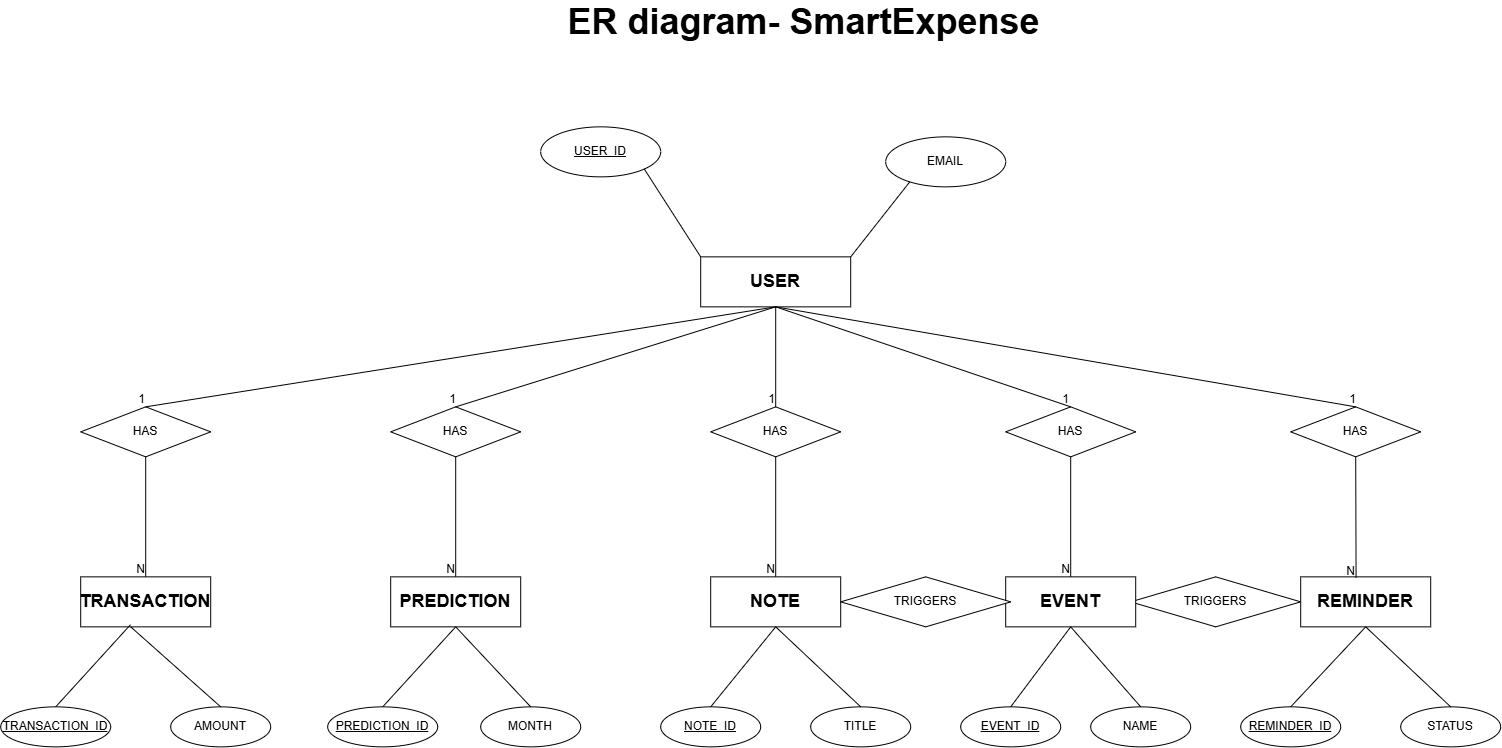

The diagram above was exported from draw.io. Its source (the exported page's mxGraphModel, read from the mxfile embedded in the PNG):
<mxGraphModel dx="2258" dy="1025" grid="0" gridSize="10" guides="1" tooltips="1" connect="1" arrows="1" fold="1" page="0" pageScale="1" pageWidth="850" pageHeight="1100" math="0" shadow="0">
  <root>
    <mxCell id="0" />
    <mxCell id="1" parent="0" />
    <mxCell id="5BzGlYVW8phXcY0KFUSt-43" parent="1" style="whiteSpace=wrap;html=1;align=center;" value="&lt;b&gt;&lt;font style=&quot;font-size: 18px;&quot;&gt;USER&lt;/font&gt;&lt;/b&gt;" vertex="1">
      <mxGeometry height="50" width="150" x="530" y="300" as="geometry" />
    </mxCell>
    <mxCell id="5BzGlYVW8phXcY0KFUSt-46" parent="1" style="shape=rhombus;perimeter=rhombusPerimeter;whiteSpace=wrap;html=1;align=center;" value="HAS" vertex="1">
      <mxGeometry height="50" width="130" x="-90" y="450" as="geometry" />
    </mxCell>
    <mxCell id="5BzGlYVW8phXcY0KFUSt-47" parent="1" style="shape=rhombus;perimeter=rhombusPerimeter;whiteSpace=wrap;html=1;align=center;" value="HAS" vertex="1">
      <mxGeometry height="50" width="130" x="220" y="450" as="geometry" />
    </mxCell>
    <mxCell id="5BzGlYVW8phXcY0KFUSt-48" parent="1" style="shape=rhombus;perimeter=rhombusPerimeter;whiteSpace=wrap;html=1;align=center;" value="HAS" vertex="1">
      <mxGeometry height="50" width="130" x="540" y="450" as="geometry" />
    </mxCell>
    <mxCell id="5BzGlYVW8phXcY0KFUSt-49" parent="1" style="shape=rhombus;perimeter=rhombusPerimeter;whiteSpace=wrap;html=1;align=center;" value="HAS" vertex="1">
      <mxGeometry height="50" width="130" x="835" y="450" as="geometry" />
    </mxCell>
    <mxCell id="5BzGlYVW8phXcY0KFUSt-50" parent="1" style="shape=rhombus;perimeter=rhombusPerimeter;whiteSpace=wrap;html=1;align=center;" value="TRIGGERS" vertex="1">
      <mxGeometry height="50" width="170" x="960" y="620" as="geometry" />
    </mxCell>
    <mxCell id="5BzGlYVW8phXcY0KFUSt-51" parent="1" style="whiteSpace=wrap;html=1;align=center;" value="&lt;span style=&quot;font-size: 18px;&quot;&gt;&lt;b&gt;TRANSACTION&lt;/b&gt;&lt;/span&gt;" vertex="1">
      <mxGeometry height="50" width="130" x="-90" y="620" as="geometry" />
    </mxCell>
    <mxCell id="5BzGlYVW8phXcY0KFUSt-52" parent="1" style="whiteSpace=wrap;html=1;align=center;" value="&lt;span style=&quot;font-size: 18px;&quot;&gt;&lt;b&gt;REMINDER&lt;/b&gt;&lt;/span&gt;" vertex="1">
      <mxGeometry height="50" width="130" x="1130" y="620" as="geometry" />
    </mxCell>
    <mxCell id="5BzGlYVW8phXcY0KFUSt-53" parent="1" style="whiteSpace=wrap;html=1;align=center;" value="&lt;span style=&quot;font-size: 18px;&quot;&gt;&lt;b&gt;EVENT&lt;/b&gt;&lt;/span&gt;" vertex="1">
      <mxGeometry height="50" width="130" x="835" y="620" as="geometry" />
    </mxCell>
    <mxCell id="5BzGlYVW8phXcY0KFUSt-54" parent="1" style="whiteSpace=wrap;html=1;align=center;" value="&lt;span style=&quot;font-size: 18px;&quot;&gt;&lt;b&gt;PREDICTION&lt;/b&gt;&lt;/span&gt;" vertex="1">
      <mxGeometry height="50" width="130" x="220" y="620" as="geometry" />
    </mxCell>
    <mxCell id="5BzGlYVW8phXcY0KFUSt-55" parent="1" style="whiteSpace=wrap;html=1;align=center;" value="&lt;span style=&quot;font-size: 18px;&quot;&gt;&lt;b&gt;NOTE&lt;/b&gt;&lt;/span&gt;" vertex="1">
      <mxGeometry height="50" width="130" x="540" y="620" as="geometry" />
    </mxCell>
    <mxCell id="5BzGlYVW8phXcY0KFUSt-56" parent="1" style="ellipse;whiteSpace=wrap;html=1;align=center;fontStyle=4;" value="TRANSACTION_ID" vertex="1">
      <mxGeometry height="40" width="110" x="-170" y="750" as="geometry" />
    </mxCell>
    <mxCell id="5BzGlYVW8phXcY0KFUSt-57" parent="1" style="ellipse;whiteSpace=wrap;html=1;align=center;fontStyle=4;" value="PREDICTION_ID" vertex="1">
      <mxGeometry height="40" width="110" x="157" y="750" as="geometry" />
    </mxCell>
    <mxCell id="5BzGlYVW8phXcY0KFUSt-60" parent="1" style="ellipse;whiteSpace=wrap;html=1;align=center;" value="AMOUNT" vertex="1">
      <mxGeometry height="40" width="100" y="750" as="geometry" />
    </mxCell>
    <mxCell id="5BzGlYVW8phXcY0KFUSt-61" parent="1" style="ellipse;whiteSpace=wrap;html=1;align=center;" value="MONTH" vertex="1">
      <mxGeometry height="40" width="100" x="310" y="750" as="geometry" />
    </mxCell>
    <mxCell id="5BzGlYVW8phXcY0KFUSt-63" parent="1" style="ellipse;whiteSpace=wrap;html=1;align=center;" value="TITLE" vertex="1">
      <mxGeometry height="40" width="100" x="640" y="750" as="geometry" />
    </mxCell>
    <mxCell id="5BzGlYVW8phXcY0KFUSt-64" parent="1" style="ellipse;whiteSpace=wrap;html=1;align=center;" value="NAME" vertex="1">
      <mxGeometry height="40" width="100" x="920" y="750" as="geometry" />
    </mxCell>
    <mxCell id="5BzGlYVW8phXcY0KFUSt-66" parent="1" style="ellipse;whiteSpace=wrap;html=1;align=center;" value="STATUS" vertex="1">
      <mxGeometry height="40" width="100" x="1230" y="750" as="geometry" />
    </mxCell>
    <mxCell id="5BzGlYVW8phXcY0KFUSt-68" parent="1" style="ellipse;whiteSpace=wrap;html=1;align=center;fontStyle=4;" value="USER_ID" vertex="1">
      <mxGeometry height="50" width="120" x="370" y="170" as="geometry" />
    </mxCell>
    <mxCell id="5BzGlYVW8phXcY0KFUSt-69" parent="1" style="ellipse;whiteSpace=wrap;html=1;align=center;" value="EMAIL" vertex="1">
      <mxGeometry height="50" width="120" x="715" y="180" as="geometry" />
    </mxCell>
    <mxCell id="5BzGlYVW8phXcY0KFUSt-71" parent="1" style="shape=rhombus;perimeter=rhombusPerimeter;whiteSpace=wrap;html=1;align=center;" value="TRIGGERS" vertex="1">
      <mxGeometry height="50" width="170" x="670" y="620" as="geometry" />
    </mxCell>
    <mxCell id="5BzGlYVW8phXcY0KFUSt-72" parent="1" style="shape=rhombus;perimeter=rhombusPerimeter;whiteSpace=wrap;html=1;align=center;" value="HAS" vertex="1">
      <mxGeometry height="50" width="130" x="1120" y="450" as="geometry" />
    </mxCell>
    <mxCell id="5BzGlYVW8phXcY0KFUSt-73" parent="1" style="ellipse;whiteSpace=wrap;html=1;align=center;fontStyle=4;" value="NOTE_ID" vertex="1">
      <mxGeometry height="40" width="100" x="490" y="750" as="geometry" />
    </mxCell>
    <mxCell id="5BzGlYVW8phXcY0KFUSt-74" parent="1" style="ellipse;whiteSpace=wrap;html=1;align=center;fontStyle=4;" value="EVENT_ID" vertex="1">
      <mxGeometry height="40" width="100" x="790" y="750" as="geometry" />
    </mxCell>
    <mxCell id="5BzGlYVW8phXcY0KFUSt-76" parent="1" style="ellipse;whiteSpace=wrap;html=1;align=center;fontStyle=4;" value="REMINDER_ID" vertex="1">
      <mxGeometry height="40" width="100" x="1070" y="750" as="geometry" />
    </mxCell>
    <mxCell id="5BzGlYVW8phXcY0KFUSt-77" edge="1" parent="1" source="5BzGlYVW8phXcY0KFUSt-43" style="endArrow=none;html=1;rounded=0;exitX=0.5;exitY=1;exitDx=0;exitDy=0;entryX=0.5;entryY=0;entryDx=0;entryDy=0;" target="5BzGlYVW8phXcY0KFUSt-48" value="">
      <mxGeometry relative="1" as="geometry">
        <mxPoint x="510" y="470" as="sourcePoint" />
        <mxPoint x="670" y="470" as="targetPoint" />
      </mxGeometry>
    </mxCell>
    <mxCell id="5BzGlYVW8phXcY0KFUSt-78" connectable="0" parent="5BzGlYVW8phXcY0KFUSt-77" style="resizable=0;html=1;whiteSpace=wrap;align=right;verticalAlign=bottom;" value="1" vertex="1">
      <mxGeometry relative="1" x="1" as="geometry" />
    </mxCell>
    <mxCell id="5BzGlYVW8phXcY0KFUSt-80" edge="1" parent="1" source="5BzGlYVW8phXcY0KFUSt-43" style="endArrow=none;html=1;rounded=0;entryX=0.5;entryY=0;entryDx=0;entryDy=0;exitX=0.5;exitY=1;exitDx=0;exitDy=0;" target="5BzGlYVW8phXcY0KFUSt-47" value="">
      <mxGeometry relative="1" as="geometry">
        <Array as="points" />
        <mxPoint x="270" y="360" as="sourcePoint" />
        <mxPoint x="600" y="370" as="targetPoint" />
      </mxGeometry>
    </mxCell>
    <mxCell id="5BzGlYVW8phXcY0KFUSt-81" connectable="0" parent="5BzGlYVW8phXcY0KFUSt-80" style="resizable=0;html=1;whiteSpace=wrap;align=right;verticalAlign=bottom;" value="1" vertex="1">
      <mxGeometry relative="1" x="1" as="geometry" />
    </mxCell>
    <mxCell id="5BzGlYVW8phXcY0KFUSt-82" edge="1" parent="1" source="5BzGlYVW8phXcY0KFUSt-43" style="endArrow=none;html=1;rounded=0;exitX=0.5;exitY=1;exitDx=0;exitDy=0;entryX=0.5;entryY=0;entryDx=0;entryDy=0;" target="5BzGlYVW8phXcY0KFUSt-49" value="">
      <mxGeometry relative="1" as="geometry">
        <mxPoint x="700" y="410" as="sourcePoint" />
        <mxPoint x="860" y="410" as="targetPoint" />
      </mxGeometry>
    </mxCell>
    <mxCell id="5BzGlYVW8phXcY0KFUSt-83" connectable="0" parent="5BzGlYVW8phXcY0KFUSt-82" style="resizable=0;html=1;whiteSpace=wrap;align=right;verticalAlign=bottom;" value="1" vertex="1">
      <mxGeometry relative="1" x="1" as="geometry" />
    </mxCell>
    <mxCell id="5BzGlYVW8phXcY0KFUSt-84" edge="1" parent="1" source="5BzGlYVW8phXcY0KFUSt-43" style="endArrow=none;html=1;rounded=0;entryX=0.5;entryY=0;entryDx=0;entryDy=0;exitX=0.5;exitY=1;exitDx=0;exitDy=0;" target="5BzGlYVW8phXcY0KFUSt-72" value="">
      <mxGeometry relative="1" as="geometry">
        <mxPoint x="750" y="360" as="sourcePoint" />
        <mxPoint x="910" y="360" as="targetPoint" />
      </mxGeometry>
    </mxCell>
    <mxCell id="5BzGlYVW8phXcY0KFUSt-85" connectable="0" parent="5BzGlYVW8phXcY0KFUSt-84" style="resizable=0;html=1;whiteSpace=wrap;align=right;verticalAlign=bottom;" value="1" vertex="1">
      <mxGeometry relative="1" x="1" as="geometry" />
    </mxCell>
    <mxCell id="5BzGlYVW8phXcY0KFUSt-86" edge="1" parent="1" source="5BzGlYVW8phXcY0KFUSt-43" style="endArrow=none;html=1;rounded=0;entryX=0.5;entryY=0;entryDx=0;entryDy=0;exitX=0.5;exitY=1;exitDx=0;exitDy=0;" target="5BzGlYVW8phXcY0KFUSt-46" value="">
      <mxGeometry relative="1" as="geometry">
        <mxPoint x="220" y="330" as="sourcePoint" />
        <mxPoint x="380" y="330" as="targetPoint" />
      </mxGeometry>
    </mxCell>
    <mxCell id="5BzGlYVW8phXcY0KFUSt-87" connectable="0" parent="5BzGlYVW8phXcY0KFUSt-86" style="resizable=0;html=1;whiteSpace=wrap;align=right;verticalAlign=bottom;" value="1" vertex="1">
      <mxGeometry relative="1" x="1" as="geometry" />
    </mxCell>
    <mxCell id="5BzGlYVW8phXcY0KFUSt-88" edge="1" parent="1" source="5BzGlYVW8phXcY0KFUSt-48" style="endArrow=none;html=1;rounded=0;entryX=0.5;entryY=0;entryDx=0;entryDy=0;exitX=0.5;exitY=1;exitDx=0;exitDy=0;" target="5BzGlYVW8phXcY0KFUSt-55" value="">
      <mxGeometry relative="1" as="geometry">
        <mxPoint x="490" y="470" as="sourcePoint" />
        <mxPoint x="650" y="470" as="targetPoint" />
      </mxGeometry>
    </mxCell>
    <mxCell id="5BzGlYVW8phXcY0KFUSt-89" connectable="0" parent="5BzGlYVW8phXcY0KFUSt-88" style="resizable=0;html=1;whiteSpace=wrap;align=right;verticalAlign=bottom;" value="N" vertex="1">
      <mxGeometry relative="1" x="1" as="geometry" />
    </mxCell>
    <mxCell id="5BzGlYVW8phXcY0KFUSt-90" edge="1" parent="1" source="5BzGlYVW8phXcY0KFUSt-47" style="endArrow=none;html=1;rounded=0;entryX=0.5;entryY=0;entryDx=0;entryDy=0;exitX=0.5;exitY=1;exitDx=0;exitDy=0;" target="5BzGlYVW8phXcY0KFUSt-54" value="">
      <mxGeometry relative="1" as="geometry">
        <mxPoint x="260" y="530" as="sourcePoint" />
        <mxPoint x="420" y="530" as="targetPoint" />
      </mxGeometry>
    </mxCell>
    <mxCell id="5BzGlYVW8phXcY0KFUSt-91" connectable="0" parent="5BzGlYVW8phXcY0KFUSt-90" style="resizable=0;html=1;whiteSpace=wrap;align=right;verticalAlign=bottom;" value="N" vertex="1">
      <mxGeometry relative="1" x="1" as="geometry" />
    </mxCell>
    <mxCell id="5BzGlYVW8phXcY0KFUSt-92" edge="1" parent="1" source="5BzGlYVW8phXcY0KFUSt-46" style="endArrow=none;html=1;rounded=0;exitX=0.5;exitY=1;exitDx=0;exitDy=0;entryX=0.5;entryY=0;entryDx=0;entryDy=0;" target="5BzGlYVW8phXcY0KFUSt-51" value="">
      <mxGeometry relative="1" as="geometry">
        <mxPoint x="490" y="470" as="sourcePoint" />
        <mxPoint x="650" y="470" as="targetPoint" />
      </mxGeometry>
    </mxCell>
    <mxCell id="5BzGlYVW8phXcY0KFUSt-93" connectable="0" parent="5BzGlYVW8phXcY0KFUSt-92" style="resizable=0;html=1;whiteSpace=wrap;align=right;verticalAlign=bottom;" value="N" vertex="1">
      <mxGeometry relative="1" x="1" as="geometry" />
    </mxCell>
    <mxCell id="5BzGlYVW8phXcY0KFUSt-94" edge="1" parent="1" source="5BzGlYVW8phXcY0KFUSt-49" style="endArrow=none;html=1;rounded=0;entryX=0.5;entryY=0;entryDx=0;entryDy=0;exitX=0.5;exitY=1;exitDx=0;exitDy=0;" target="5BzGlYVW8phXcY0KFUSt-53" value="">
      <mxGeometry relative="1" as="geometry">
        <mxPoint x="600" y="470" as="sourcePoint" />
        <mxPoint x="760" y="470" as="targetPoint" />
      </mxGeometry>
    </mxCell>
    <mxCell id="5BzGlYVW8phXcY0KFUSt-95" connectable="0" parent="5BzGlYVW8phXcY0KFUSt-94" style="resizable=0;html=1;whiteSpace=wrap;align=right;verticalAlign=bottom;" value="N" vertex="1">
      <mxGeometry relative="1" x="1" as="geometry" />
    </mxCell>
    <mxCell id="5BzGlYVW8phXcY0KFUSt-96" edge="1" parent="1" source="5BzGlYVW8phXcY0KFUSt-72" style="endArrow=none;html=1;rounded=0;entryX=0.426;entryY=0.019;entryDx=0;entryDy=0;entryPerimeter=0;exitX=0.5;exitY=1;exitDx=0;exitDy=0;" target="5BzGlYVW8phXcY0KFUSt-52" value="">
      <mxGeometry relative="1" as="geometry">
        <mxPoint x="1010" y="580" as="sourcePoint" />
        <mxPoint x="1170" y="580" as="targetPoint" />
      </mxGeometry>
    </mxCell>
    <mxCell id="5BzGlYVW8phXcY0KFUSt-97" connectable="0" parent="5BzGlYVW8phXcY0KFUSt-96" style="resizable=0;html=1;whiteSpace=wrap;align=right;verticalAlign=bottom;" value="N" vertex="1">
      <mxGeometry relative="1" x="1" as="geometry" />
    </mxCell>
    <mxCell id="5BzGlYVW8phXcY0KFUSt-98" edge="1" parent="1" source="5BzGlYVW8phXcY0KFUSt-68" style="endArrow=none;html=1;rounded=0;exitX=1;exitY=1;exitDx=0;exitDy=0;entryX=0;entryY=0;entryDx=0;entryDy=0;" target="5BzGlYVW8phXcY0KFUSt-43" value="">
      <mxGeometry relative="1" as="geometry">
        <mxPoint x="480" y="470" as="sourcePoint" />
        <mxPoint x="640" y="470" as="targetPoint" />
      </mxGeometry>
    </mxCell>
    <mxCell id="5BzGlYVW8phXcY0KFUSt-100" edge="1" parent="1" source="5BzGlYVW8phXcY0KFUSt-56" style="endArrow=none;html=1;rounded=0;exitX=0.5;exitY=0;exitDx=0;exitDy=0;entryX=0.383;entryY=0.957;entryDx=0;entryDy=0;entryPerimeter=0;" target="5BzGlYVW8phXcY0KFUSt-51" value="">
      <mxGeometry relative="1" as="geometry">
        <mxPoint x="410" y="470" as="sourcePoint" />
        <mxPoint x="570" y="470" as="targetPoint" />
      </mxGeometry>
    </mxCell>
    <mxCell id="5BzGlYVW8phXcY0KFUSt-101" edge="1" parent="1" style="endArrow=none;html=1;rounded=0;entryX=0.5;entryY=0;entryDx=0;entryDy=0;" target="5BzGlYVW8phXcY0KFUSt-60" value="">
      <mxGeometry relative="1" as="geometry">
        <mxPoint x="-40" y="670" as="sourcePoint" />
        <mxPoint x="130" y="690" as="targetPoint" />
      </mxGeometry>
    </mxCell>
    <mxCell id="5BzGlYVW8phXcY0KFUSt-102" edge="1" parent="1" source="5BzGlYVW8phXcY0KFUSt-57" style="endArrow=none;html=1;rounded=0;entryX=0.5;entryY=1;entryDx=0;entryDy=0;exitX=0.5;exitY=0;exitDx=0;exitDy=0;" target="5BzGlYVW8phXcY0KFUSt-54" value="">
      <mxGeometry relative="1" as="geometry">
        <mxPoint x="130" y="700" as="sourcePoint" />
        <mxPoint x="290" y="700" as="targetPoint" />
      </mxGeometry>
    </mxCell>
    <mxCell id="5BzGlYVW8phXcY0KFUSt-103" edge="1" parent="1" source="5BzGlYVW8phXcY0KFUSt-54" style="endArrow=none;html=1;rounded=0;exitX=0.5;exitY=1;exitDx=0;exitDy=0;entryX=0.5;entryY=0;entryDx=0;entryDy=0;" target="5BzGlYVW8phXcY0KFUSt-61" value="">
      <mxGeometry relative="1" as="geometry">
        <mxPoint x="280" y="710" as="sourcePoint" />
        <mxPoint x="440" y="710" as="targetPoint" />
      </mxGeometry>
    </mxCell>
    <mxCell id="5BzGlYVW8phXcY0KFUSt-104" edge="1" parent="1" source="5BzGlYVW8phXcY0KFUSt-73" style="endArrow=none;html=1;rounded=0;exitX=0.5;exitY=0;exitDx=0;exitDy=0;entryX=0.5;entryY=1;entryDx=0;entryDy=0;" target="5BzGlYVW8phXcY0KFUSt-55" value="">
      <mxGeometry relative="1" as="geometry">
        <mxPoint x="560" y="700" as="sourcePoint" />
        <mxPoint x="720" y="700" as="targetPoint" />
      </mxGeometry>
    </mxCell>
    <mxCell id="5BzGlYVW8phXcY0KFUSt-105" edge="1" parent="1" source="5BzGlYVW8phXcY0KFUSt-55" style="endArrow=none;html=1;rounded=0;exitX=0.5;exitY=1;exitDx=0;exitDy=0;entryX=0.5;entryY=0;entryDx=0;entryDy=0;" target="5BzGlYVW8phXcY0KFUSt-63" value="">
      <mxGeometry relative="1" as="geometry">
        <mxPoint x="610" y="720" as="sourcePoint" />
        <mxPoint x="770" y="720" as="targetPoint" />
      </mxGeometry>
    </mxCell>
    <mxCell id="5BzGlYVW8phXcY0KFUSt-106" edge="1" parent="1" source="5BzGlYVW8phXcY0KFUSt-53" style="endArrow=none;html=1;rounded=0;exitX=0.5;exitY=1;exitDx=0;exitDy=0;entryX=0.5;entryY=0;entryDx=0;entryDy=0;" target="5BzGlYVW8phXcY0KFUSt-64" value="">
      <mxGeometry relative="1" as="geometry">
        <mxPoint x="820" y="710" as="sourcePoint" />
        <mxPoint x="980" y="710" as="targetPoint" />
      </mxGeometry>
    </mxCell>
    <mxCell id="5BzGlYVW8phXcY0KFUSt-107" edge="1" parent="1" source="5BzGlYVW8phXcY0KFUSt-53" style="endArrow=none;html=1;rounded=0;exitX=0.5;exitY=1;exitDx=0;exitDy=0;entryX=0.5;entryY=0;entryDx=0;entryDy=0;" target="5BzGlYVW8phXcY0KFUSt-74" value="">
      <mxGeometry relative="1" as="geometry">
        <mxPoint x="720" y="740" as="sourcePoint" />
        <mxPoint x="880" y="740" as="targetPoint" />
      </mxGeometry>
    </mxCell>
    <mxCell id="5BzGlYVW8phXcY0KFUSt-108" edge="1" parent="1" source="5BzGlYVW8phXcY0KFUSt-52" style="endArrow=none;html=1;rounded=0;entryX=0.5;entryY=0;entryDx=0;entryDy=0;exitX=0.5;exitY=1;exitDx=0;exitDy=0;" target="5BzGlYVW8phXcY0KFUSt-76" value="">
      <mxGeometry relative="1" as="geometry">
        <mxPoint x="630" y="470" as="sourcePoint" />
        <mxPoint x="790" y="470" as="targetPoint" />
      </mxGeometry>
    </mxCell>
    <mxCell id="5BzGlYVW8phXcY0KFUSt-109" edge="1" parent="1" source="5BzGlYVW8phXcY0KFUSt-52" style="endArrow=none;html=1;rounded=0;exitX=0.5;exitY=1;exitDx=0;exitDy=0;entryX=0.5;entryY=0;entryDx=0;entryDy=0;" target="5BzGlYVW8phXcY0KFUSt-66" value="">
      <mxGeometry relative="1" as="geometry">
        <mxPoint x="1200" y="700" as="sourcePoint" />
        <mxPoint x="1360" y="700" as="targetPoint" />
      </mxGeometry>
    </mxCell>
    <mxCell id="5BzGlYVW8phXcY0KFUSt-111" edge="1" parent="1" source="5BzGlYVW8phXcY0KFUSt-43" style="endArrow=none;html=1;rounded=0;exitX=1;exitY=0;exitDx=0;exitDy=0;entryX=0.201;entryY=0.899;entryDx=0;entryDy=0;entryPerimeter=0;" target="5BzGlYVW8phXcY0KFUSt-69" value="">
      <mxGeometry relative="1" as="geometry">
        <mxPoint x="640" y="240" as="sourcePoint" />
        <mxPoint x="800" y="240" as="targetPoint" />
      </mxGeometry>
    </mxCell>
    <mxCell id="5BzGlYVW8phXcY0KFUSt-112" parent="1" style="text;html=1;whiteSpace=wrap;strokeColor=none;fillColor=none;align=center;verticalAlign=middle;rounded=0;" value="&lt;font style=&quot;font-size: 36px;&quot;&gt;&lt;b&gt;ER diagram- SmartExpense&lt;/b&gt;&lt;/font&gt;" vertex="1">
      <mxGeometry height="30" width="733" x="267" y="50" as="geometry" />
    </mxCell>
  </root>
</mxGraphModel>